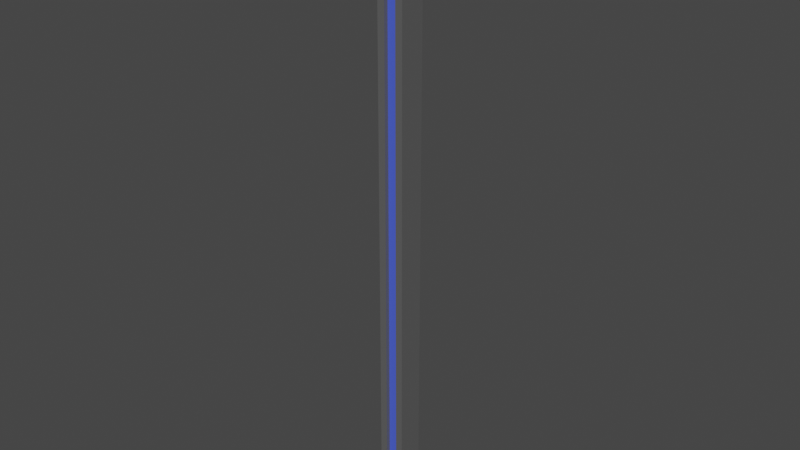 # Source: LevelPlatform.blend  (saved by Blender 2.91.10; exported with 4.5.12 LTS)
import bpy
from mathutils import Matrix  # noqa: F401  (used for matrix-valued properties, if any)

bpy.ops.wm.read_factory_settings(use_empty=True)
scene = bpy.context.scene
scene.name = 'Scene'

# ---- collections
col_collection = bpy.data.collections.new('Collection'); scene.collection.children.link(col_collection)

# ---- materials (node trees are filled in below, after node groups)
mat_material = bpy.data.materials.new('Material')
mat_material.alpha_threshold = 0.0
mat_material.use_transparent_shadow = False
mat_material.line_color = (0.0, 0.0, 0.0, 1.0)
mat_material_001 = bpy.data.materials.new('Material.001')
mat_material_001.use_transparent_shadow = False

# ---- material node trees
mat_material.use_nodes = True; mat_material.node_tree.nodes.clear()
_N = mat_material.node_tree.nodes; _L = mat_material.node_tree.links
n0 = _N.new('ShaderNodeOutputMaterial'); n0.name = 'Material Output'; n0.location = (300, 300)
n1 = _N.new('ShaderNodeBsdfPrincipled'); n1.name = 'Principled BSDF'; n1.location = (10, 300)
n1.distribution = 'GGX'
n1.subsurface_method = 'BURLEY'
n1.inputs[0].default_value = (0.1107, 0.1107, 0.1107, 1.0)
n1.inputs[2].default_value = 0.4
n1.inputs[3].default_value = 1.45
n1.inputs[27].default_value = (0.0, 0.0, 0.0, 1.0)
n1.inputs[28].default_value = 1.0
_L.new(n1.outputs[0], n0.inputs[0])
n0.is_active_output = True
mat_material_001.use_nodes = True; mat_material_001.node_tree.nodes.clear()
_N = mat_material_001.node_tree.nodes; _L = mat_material_001.node_tree.links
n0 = _N.new('ShaderNodeBsdfPrincipled'); n0.name = 'Principled BSDF'; n0.location = (10, 300)
n0.distribution = 'GGX'
n0.subsurface_method = 'BURLEY'
n0.inputs[0].default_value = (0.07068, 0.1154, 0.8, 1.0)
n0.inputs[3].default_value = 1.45
n0.inputs[27].default_value = (0.0, 0.0, 0.0, 1.0)
n0.inputs[28].default_value = 1.0
n1 = _N.new('ShaderNodeOutputMaterial'); n1.name = 'Material Output'; n1.location = (300, 300)
_L.new(n0.outputs[0], n1.inputs[0])
n1.is_active_output = True

# ---- world
world_world = bpy.data.worlds.new('World'); scene.world = world_world
world_world.use_nodes = True; world_world.node_tree.nodes.clear()
_N = world_world.node_tree.nodes; _L = world_world.node_tree.links
n0 = _N.new('ShaderNodeOutputWorld'); n0.name = 'World Output'; n0.location = (300, 300)
n1 = _N.new('ShaderNodeBackground'); n1.name = 'Background'; n1.location = (10, 300)
n1.inputs[0].default_value = (0.05088, 0.05088, 0.05088, 1.0)
_L.new(n1.outputs[0], n0.inputs[0])
n0.is_active_output = True
world_world.color = (0.05088, 0.05088, 0.05088)
world_world.use_sun_shadow = False
world_world.sun_shadow_jitter_overblur = 0.0

# ---- meshes
me_cube = bpy.data.meshes.new('Cube')
me_cube.from_pydata([(1.0, 1.0, 44.0), (1.0, 1.0, 0.0), (1.0, -1.0, 44.0), (1.0, -1.0, 0.0), (-1.0, 1.0, 44.0), (-1.0, 1.0, 0.0), (-1.0, -1.0, 44.0), (-1.0, -1.0, 0.0), (0.4433, 1.0, 0.0), (-0.4433, 1.0, 0.0), (0.4433, -1.0, 44.0), (-0.4433, -1.0, 44.0), (-0.4433, -1.0, 0.0), (0.4433, -1.0, 0.0), (-0.4433, 1.0, 44.0), (0.4433, 1.0, 44.0), (0.4433, 0.6676, 0.0), (-0.4433, 0.6676, 0.0), (0.4433, -0.6676, 44.0), (-0.4433, -0.6676, 44.0), (-0.4433, -0.6676, 0.0), (0.4433, -0.6676, 0.0), (-0.4433, 0.6676, 44.0), (0.4433, 0.6676, 44.0), (-3.995, -2.0, 44.0), (-3.995, -2.0, 46.0), (-3.995, 2.0, 44.0), (-3.995, 2.0, 46.0), (3.995, -2.0, 44.0), (3.995, -2.0, 46.0), (3.995, 2.0, 44.0), (3.995, 2.0, 46.0), (-3.995, -2.0, 44.48), (-3.995, -2.0, 45.52), (-3.995, 2.0, 45.52), (-3.995, 2.0, 44.48), (3.995, 2.0, 45.52), (3.995, 2.0, 44.48), (3.995, -2.0, 45.52), (3.995, -2.0, 44.48), (-3.995, -1.645, 44.55), (-3.995, -1.645, 45.45), (-3.995, 1.645, 45.45), (-3.995, 1.645, 44.55), (3.995, 1.645, 45.45), (3.995, 1.645, 44.55), (3.995, -1.645, 45.45), (3.995, -1.645, 44.55)], [], [(14, 4, 6, 11), (12, 11, 6, 7), (7, 6, 4, 5), (8, 1, 3, 13), (1, 0, 2, 3), (8, 15, 0, 1), (5, 4, 14, 9), (15, 8, 16, 23), (5, 9, 12, 7), (3, 2, 10, 13), (11, 12, 20, 19), (0, 15, 10, 2), (17, 22, 23, 16), (21, 18, 19, 20), (20, 17, 16, 21), (13, 10, 18, 21), (22, 19, 18, 23), (9, 14, 22, 17), (33, 25, 27, 34), (34, 27, 31, 36), (36, 31, 29, 38), (38, 29, 25, 33), (26, 30, 28, 24), (31, 27, 25, 29), (28, 39, 32, 24), (46, 38, 33, 41), (30, 37, 39, 28), (44, 36, 38, 46), (26, 35, 37, 30), (42, 34, 36, 44), (24, 32, 35, 26), (41, 33, 34, 42), (32, 40, 43, 35), (40, 41, 42, 43), (35, 43, 45, 37), (43, 42, 44, 45), (37, 45, 47, 39), (45, 44, 46, 47), (39, 47, 40, 32), (47, 46, 41, 40)])
me_cube.polygons.foreach_set('material_index', [0, 0, 0, 0, 0, 0, 0, 0, 0, 0, 0, 0, 1, 1, 0, 0, 0, 0, 0, 0, 0, 0, 0, 0, 0, 0, 0, 0, 0, 0, 0, 0, 0, 0, 0, 1, 0, 0, 0, 1])
_uv = me_cube.uv_layers.new(name='UVMap')
_uv.uv.foreach_set('vector', [0.9083, 0.004158, 0.8807, 0.004158, 0.8807, 0.1033, 0.9083, 0.1033, 0.6381, 0.004158, 0.6381, 0.9958, 0.6657, 0.9958, 0.6657, 0.004158, 0.1116, 0.004158, 0.1116, 0.9958, 0.2108, 0.9958, 0.2108, 0.004158, 0.4061, 0.7233, 0.3785, 0.7233, 0.3785, 0.8225, 0.4061, 0.8225, 0.004158, 0.004158, 0.004158, 0.9958, 0.1033, 0.9958, 0.1033, 0.004158, 0.5663, 0.004158, 0.5663, 0.9958, 0.5939, 0.9958, 0.5939, 0.004158, 0.5303, 0.004158, 0.5303, 0.9958, 0.5579, 0.9958, 0.5579, 0.004158, 0.7649, 0.9958, 0.7649, 0.004158, 0.7484, 0.004158, 0.7484, 0.9958, 0.4061, 0.6158, 0.3785, 0.6158, 0.3785, 0.715, 0.4061, 0.715, 0.6022, 0.004158, 0.6022, 0.9958, 0.6298, 0.9958, 0.6298, 0.004158, 0.7401, 0.9958, 0.7401, 0.004158, 0.7236, 0.004158, 0.7236, 0.9958, 0.8008, 0.8225, 0.7732, 0.8225, 0.7732, 0.9216, 0.8008, 0.9216, 0.4258, 0.004158, 0.4258, 0.9958, 0.4697, 0.9958, 0.4697, 0.004158, 0.4781, 0.004158, 0.4781, 0.9958, 0.522, 0.9958, 0.522, 0.004158, 0.2631, 0.8887, 0.2631, 0.8225, 0.2191, 0.8225, 0.2191, 0.8887, 0.674, 0.004158, 0.674, 0.9958, 0.6905, 0.9958, 0.6905, 0.004158, 0.2714, 0.8225, 0.2714, 0.8887, 0.3154, 0.8887, 0.3154, 0.8225, 0.6988, 0.004158, 0.6988, 0.9958, 0.7153, 0.9958, 0.7153, 0.004158, 0.2428, 0.6158, 0.2191, 0.6158, 0.2191, 0.8141, 0.2428, 0.8141, 0.8821, 0.5166, 0.8584, 0.5166, 0.8584, 0.8141, 0.8821, 0.8141, 0.7969, 0.004158, 0.7732, 0.004158, 0.7732, 0.2025, 0.7969, 0.2025, 0.8501, 0.2108, 0.8264, 0.2108, 0.8264, 0.5083, 0.8501, 0.5083, 0.4175, 0.6075, 0.4175, 0.31, 0.2191, 0.31, 0.2191, 0.6075, 0.4175, 0.3017, 0.4175, 0.004158, 0.2191, 0.004158, 0.2191, 0.3017, 0.8264, 0.8141, 0.8501, 0.8141, 0.8501, 0.5166, 0.8264, 0.5166, 0.3702, 0.6158, 0.3526, 0.6158, 0.3526, 0.9133, 0.3702, 0.9133, 0.8724, 0.004158, 0.8487, 0.004158, 0.8487, 0.2025, 0.8724, 0.2025, 0.8004, 0.02178, 0.7969, 0.004158, 0.7969, 0.2025, 0.8004, 0.1849, 0.8821, 0.2108, 0.8584, 0.2108, 0.8584, 0.5083, 0.8821, 0.5083, 0.3266, 0.9133, 0.3442, 0.9133, 0.3442, 0.6158, 0.3266, 0.6158, 0.3183, 0.6158, 0.2946, 0.6158, 0.2946, 0.8141, 0.3183, 0.8141, 0.2463, 0.6334, 0.2428, 0.6158, 0.2428, 0.8141, 0.2463, 0.7965, 0.2946, 0.6158, 0.2911, 0.6334, 0.2911, 0.7965, 0.2946, 0.8141, 0.2911, 0.6334, 0.2463, 0.6334, 0.2463, 0.7965, 0.2911, 0.7965, 0.908, 0.5166, 0.8904, 0.5166, 0.8904, 0.8141, 0.908, 0.8141, 0.8181, 0.5166, 0.7732, 0.5166, 0.7732, 0.8141, 0.8181, 0.8141, 0.8487, 0.004158, 0.8452, 0.02178, 0.8452, 0.1849, 0.8487, 0.2025, 0.8452, 0.02178, 0.8004, 0.02178, 0.8004, 0.1849, 0.8452, 0.1849, 0.8904, 0.5083, 0.908, 0.5083, 0.908, 0.2108, 0.8904, 0.2108, 0.7732, 0.5083, 0.8181, 0.5083, 0.8181, 0.2108, 0.7732, 0.2108])
me_cube.materials.append(mat_material)
me_cube.materials.append(mat_material_001)
me_cube.use_remesh_preserve_volume = False
me_cube.use_remesh_preserve_attributes = False
me_cube.use_mirror_vertex_groups = False
me_cube.update()

# ---- objects
ob_cube = bpy.data.objects.new('Cube', me_cube)

# ---- transforms, parenting, visibility, modifiers, constraints
ob_cube.location = (0.0, 0.0, 0.0)
ob_cube.lock_rotations_4d = False
ob_cube.empty_display_type = 'ARROWS'
ob_cube.lineart.crease_threshold = 0.0

# ---- collection membership
col_collection.objects.link(ob_cube)

# ---- scene / render settings (as saved in the file)
scene.frame_start = 1; scene.frame_end = 250; scene.frame_set(1)
scene.render.engine = 'BLENDER_EEVEE_NEXT'
scene.cycles.use_denoising = False
scene.cycles.samples = 128
scene.cycles.sampling_pattern = 'TABULATED_SOBOL'
scene.cycles.use_adaptive_sampling = False
scene.cycles.use_light_tree = False
scene.view_settings.view_transform = 'Filmic'
bpy.context.view_layer.update()

# ---- added for rendering (the .blend has no active camera and no usable light): camera, sun
cam_auto = bpy.data.cameras.new('AutoCamera')
cam_auto.lens = 50.0
cam_auto.sensor_width = 36.0
cam_auto.clip_end = 1000.0
ob_auto_camera = bpy.data.objects.new('AutoCamera', cam_auto)
scene.collection.objects.link(ob_auto_camera)
ob_auto_camera.location = (43.3557, -52.0268, 57.6845)
ob_auto_camera.rotation_euler = (1.09748, -7.21219e-08, 0.694738)
scene.camera = ob_auto_camera
light_auto_sun = bpy.data.lights.new('AutoSun', 'SUN')
light_auto_sun.energy = 3.0
light_auto_sun.angle = 0.0523599
ob_auto_sun = bpy.data.objects.new('AutoSun', light_auto_sun)
scene.collection.objects.link(ob_auto_sun)
ob_auto_sun.rotation_euler = (0.872665, 0.174533, 0.523599)
bpy.context.view_layer.update()
